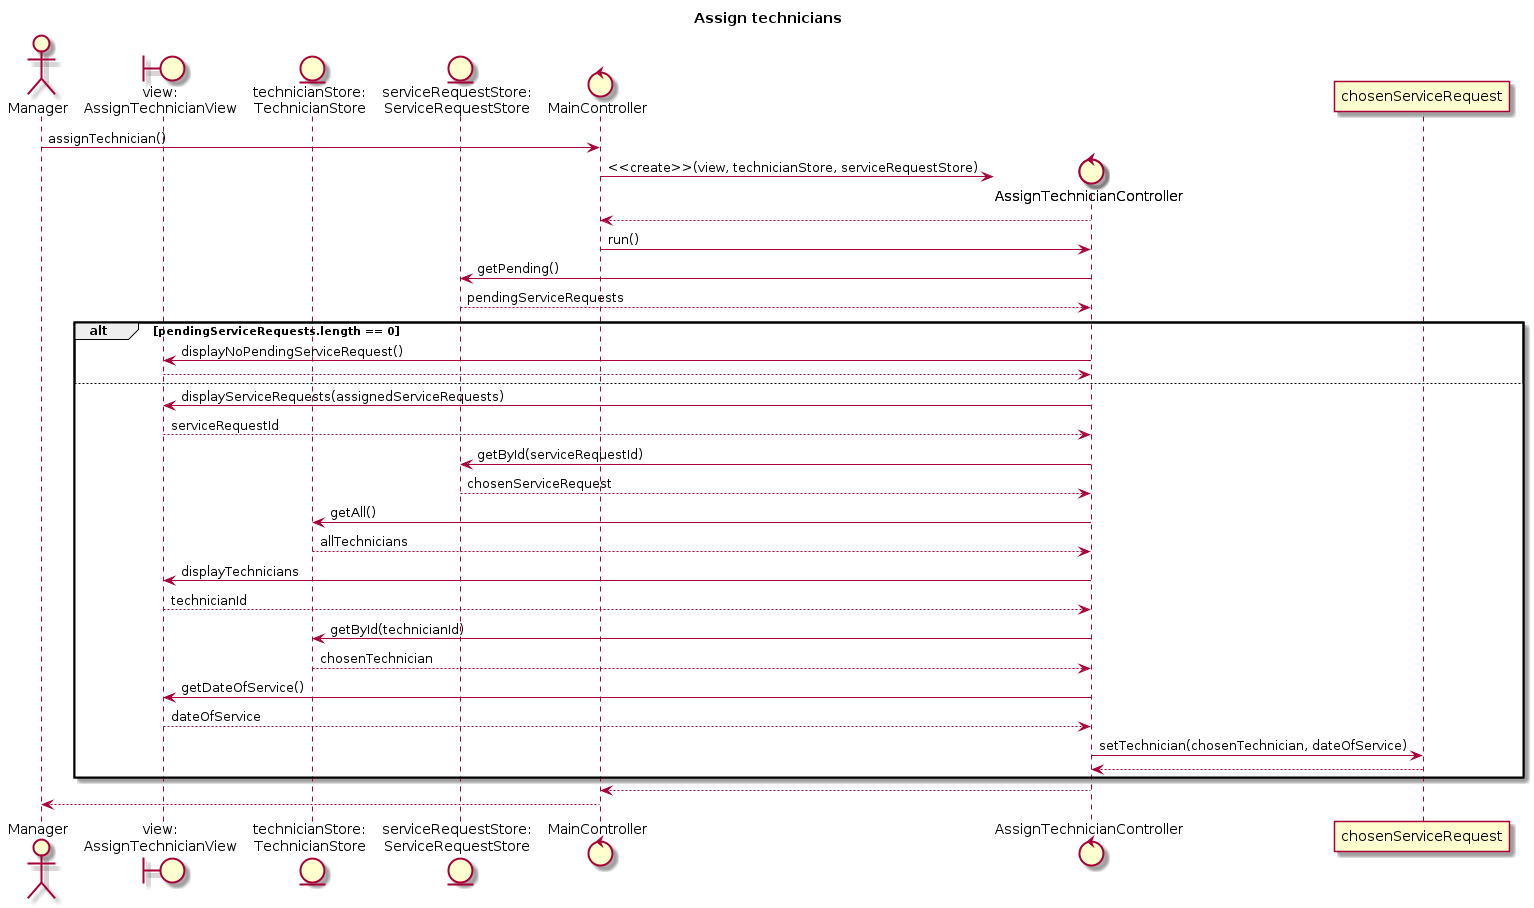

The diagram above was rendered by PlantUML. Its source (embedded in the PNG):
@startuml
title Assign technicians
actor Manager
boundary "view:\nAssignTechnicianView" as view
entity "technicianStore:\nTechnicianStore" as tstore
entity "serviceRequestStore:\nServiceRequestStore" as srstore
control MainController

Manager -> MainController : assignTechnician()
create control AssignTechnicianController as controller
MainController -> controller : <<create>>(view, technicianStore, serviceRequestStore)
controller --> MainController
MainController -> controller : run()
controller -> srstore : getPending()
srstore --> controller : pendingServiceRequests
alt pendingServiceRequests.length == 0
    controller -> view : displayNoPendingServiceRequest()
    view --> controller
else
    controller -> view : displayServiceRequests(assignedServiceRequests)
    view --> controller : serviceRequestId
    controller -> srstore : getById(serviceRequestId)
    srstore --> controller : chosenServiceRequest
    controller -> tstore : getAll()
    tstore --> controller : allTechnicians
    controller -> view : displayTechnicians
    view --> controller : technicianId
    controller -> tstore : getById(technicianId)
    tstore --> controller : chosenTechnician
    controller -> view : getDateOfService()
    view --> controller : dateOfService
    controller -> chosenServiceRequest : setTechnician(chosenTechnician, dateOfService)
    chosenServiceRequest --> controller 
end
controller --> MainController 
MainController --> Manager
@enduml